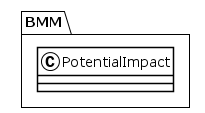

The diagram above was rendered by PlantUML. Its source (embedded in the PNG):
@startuml
!theme plain
package BMM {
class PotentialImpact {
}
}
@enduml